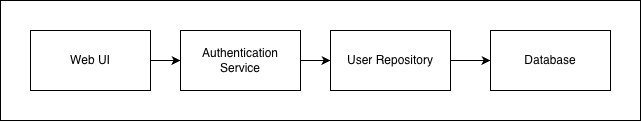

The diagram above was exported from draw.io. Its source (the exported page's mxGraphModel, read from the mxfile embedded in the PNG):
<mxGraphModel dx="876" dy="524" grid="1" gridSize="10" guides="1" tooltips="1" connect="1" arrows="1" fold="1" page="1" pageScale="1" pageWidth="1654" pageHeight="2336" math="0" shadow="0">
  <root>
    <mxCell id="0" />
    <mxCell id="1" parent="0" />
    <mxCell id="Nj_qZWw5gj7IYYFMDoVN-2" parent="1" style="rounded=0;whiteSpace=wrap;html=1;" value="" vertex="1">
      <mxGeometry height="120" width="640" x="210" y="230" as="geometry" />
    </mxCell>
    <mxCell id="Nj_qZWw5gj7IYYFMDoVN-6" edge="1" parent="1" source="Nj_qZWw5gj7IYYFMDoVN-1" style="edgeStyle=orthogonalEdgeStyle;rounded=0;orthogonalLoop=1;jettySize=auto;html=1;entryX=0;entryY=0.5;entryDx=0;entryDy=0;" target="Nj_qZWw5gj7IYYFMDoVN-3">
      <mxGeometry relative="1" as="geometry" />
    </mxCell>
    <mxCell id="Nj_qZWw5gj7IYYFMDoVN-1" parent="1" style="rounded=0;whiteSpace=wrap;html=1;" value="Web UI" vertex="1">
      <mxGeometry height="60" width="120" x="240" y="260" as="geometry" />
    </mxCell>
    <mxCell id="Nj_qZWw5gj7IYYFMDoVN-7" edge="1" parent="1" source="Nj_qZWw5gj7IYYFMDoVN-3" style="edgeStyle=orthogonalEdgeStyle;rounded=0;orthogonalLoop=1;jettySize=auto;html=1;entryX=0;entryY=0.5;entryDx=0;entryDy=0;" target="Nj_qZWw5gj7IYYFMDoVN-4">
      <mxGeometry relative="1" as="geometry" />
    </mxCell>
    <mxCell id="Nj_qZWw5gj7IYYFMDoVN-3" parent="1" style="rounded=0;whiteSpace=wrap;html=1;" value="Authentication Service" vertex="1">
      <mxGeometry height="60" width="120" x="390" y="260" as="geometry" />
    </mxCell>
    <mxCell id="Nj_qZWw5gj7IYYFMDoVN-8" edge="1" parent="1" source="Nj_qZWw5gj7IYYFMDoVN-4" style="edgeStyle=orthogonalEdgeStyle;rounded=0;orthogonalLoop=1;jettySize=auto;html=1;entryX=0;entryY=0.5;entryDx=0;entryDy=0;" target="Nj_qZWw5gj7IYYFMDoVN-5">
      <mxGeometry relative="1" as="geometry" />
    </mxCell>
    <mxCell id="Nj_qZWw5gj7IYYFMDoVN-4" parent="1" style="rounded=0;whiteSpace=wrap;html=1;" value="User Repository" vertex="1">
      <mxGeometry height="60" width="120" x="540" y="260" as="geometry" />
    </mxCell>
    <mxCell id="Nj_qZWw5gj7IYYFMDoVN-5" parent="1" style="rounded=0;whiteSpace=wrap;html=1;" value="Database" vertex="1">
      <mxGeometry height="60" width="120" x="700" y="260" as="geometry" />
    </mxCell>
  </root>
</mxGraphModel>